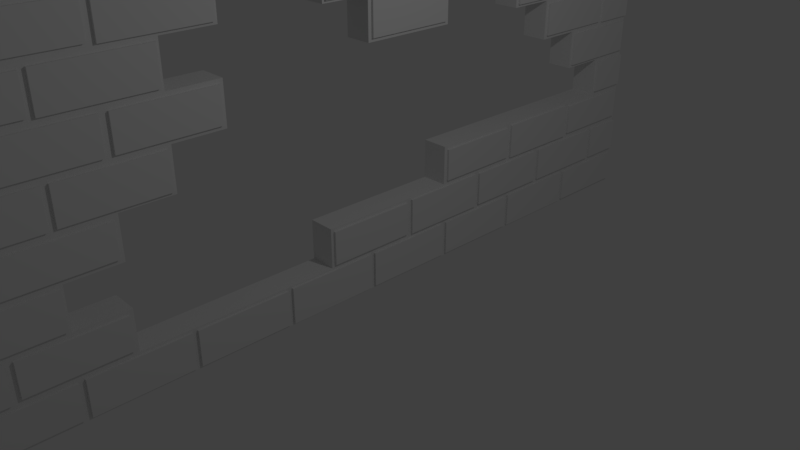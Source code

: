 # Source: BrokenWall3.blend  (saved by Blender 2.78.0; exported with 4.5.12 LTS)
import bpy
from mathutils import Matrix  # noqa: F401  (used for matrix-valued properties, if any)

bpy.ops.wm.read_factory_settings(use_empty=True)
scene = bpy.context.scene
scene.name = 'Scene'

# ---- collections
col_collection_1 = bpy.data.collections.new('Collection 1'); scene.collection.children.link(col_collection_1)

# ---- materials (node trees are filled in below, after node groups)
mat_material = bpy.data.materials.new('Material')
mat_material.alpha_threshold = 0.0
mat_material.use_transparent_shadow = False
mat_material.roughness = 0.5
mat_material.line_color = (0.0, 0.0, 0.0, 1.0)

# ---- material node trees

# ---- world
world_world = bpy.data.worlds.new('World'); scene.world = world_world
world_world.color = (0.05088, 0.05088, 0.05088)
world_world.use_sun_shadow = False
world_world.sun_shadow_jitter_overblur = 0.0
world_world.cycles.sampling_method = 'MANUAL'

# ---- cameras
cam_camera = bpy.data.cameras.new('Camera')
cam_camera.clip_end = 100.0
cam_camera.lens = 35.0
cam_camera.sensor_width = 32.0
cam_camera.sensor_height = 18.0
cam_camera.ortho_scale = 7.314
cam_camera.dof.focus_distance = 0.0
cam_camera.dof.aperture_fstop = 128.0

# ---- lights
light_lamp = bpy.data.lights.new('Lamp', 'POINT')
light_lamp.transmission_factor = 0.0
light_lamp.cutoff_distance = 30.0
light_lamp.energy = 100.0
light_lamp.shadow_buffer_clip_start = 1.001
light_lamp.shadow_soft_size = 0.1
light_lamp.shadow_maximum_resolution = 0.006
light_lamp.use_absolute_resolution = True

# ---- meshes
me_cube = bpy.data.meshes.new('Cube')
me_cube.from_pydata([(-0.6036, 6.206, -0.9545), (-0.6036, -5.054, -0.9543), (-1.0, -3.68, 0.1746), (-1.0, 5.542, 0.7619), (-0.6036, 6.255, 4.835), (-0.6036, -5.093, 4.834), (-1.0, -1.552, 3.698), (-1.0, 3.414, 3.111), (-0.6036, 6.206, -0.4582), (-0.6036, 6.19, 0.2367), (-0.6036, 6.19, 0.6997), (-0.6036, 6.205, 1.397), (-0.6036, 6.205, 1.889), (-0.6036, 6.203, 2.573), (-0.6036, 6.203, 3.062), (-0.6036, 6.217, 3.734), (-0.6036, 6.217, 4.25), (-0.6036, -5.054, -0.4584), (-0.6036, -5.061, 0.2131), (-0.6036, -5.061, 0.7233), (-0.6036, -5.058, 1.391), (-0.6036, -5.058, 1.895), (-0.6036, -5.063, 2.583), (-0.6036, -5.063, 3.052), (-0.6036, -5.065, 3.732), (-0.6036, -5.065, 4.252), (-0.6036, 4.799, -0.9662), (-0.6036, 3.376, -0.9618), (-0.6036, 1.96, -0.9644), (-0.6036, 0.5467, -0.9703), (-0.6036, -0.8803, -0.9623), (-0.6036, -2.298, -0.9635), (-0.6036, -3.726, -0.9543), (-0.6036, 4.799, -0.4465), (-0.6036, 3.376, -0.4509), (-0.6036, 1.96, -0.4483), (-0.6036, 0.5467, -0.4424), (-0.6036, -0.8803, -0.4504), (-0.6036, -2.298, -0.4492), (-0.6036, -3.726, -0.4584), (-0.6036, 4.833, 0.1356), (-0.6036, 3.414, 0.1348), (-0.6036, 1.995, 0.1452), (-0.6036, 0.5764, 0.1269), (-0.6036, -3.68, 0.1135), (-0.6036, 4.8, 0.7284), (-0.6036, 3.359, 0.7066), (-0.6036, -3.719, 0.7233), (-0.6036, -3.68, 1.283), (-0.6036, -2.308, 1.89), (-0.6036, -3.722, 1.895), (-0.6036, 4.833, 2.468), (-0.6036, -2.261, 2.467), (-0.6036, -3.68, 2.471), (-0.6036, 4.788, 3.066), (-0.6036, 1.941, 3.057), (-0.6036, -2.306, 3.066), (-0.6036, -3.716, 3.052), (-0.6036, 4.833, 3.646), (-0.6036, 3.414, 3.651), (-0.6036, 1.995, 3.656), (-0.6036, 0.5764, 3.659), (-0.6036, -2.261, 3.656), (-0.6036, -3.68, 3.634), (-0.6036, 4.801, 4.254), (-0.6036, 3.361, 4.233), (-0.6036, 1.951, 4.241), (-0.6036, 0.5169, 4.226), (-0.6036, -0.8788, 4.249), (-0.6036, -2.311, 4.236), (-0.6036, -3.714, 4.252), (-0.6036, -4.39, -0.4584), (-0.6036, -4.329, 0.1135), (-0.6036, -2.971, -0.4492), (-0.6036, -1.552, -0.4504), (-0.6036, -0.1331, -0.4424), (-0.6036, -0.08543, 0.1269), (-0.6036, 1.286, -0.4483), (-0.6036, 1.327, 0.1452), (-0.6036, 2.705, -0.4509), (-0.6036, 2.744, 0.1348), (-0.6036, 4.124, -0.4465), (-0.6036, 4.163, 0.1356), (-0.6036, 5.542, -0.4582), (-0.6036, 5.503, 0.1356), (-0.6036, -4.39, 0.7233), (-0.6036, -4.324, 1.283), (-0.6036, 2.705, 0.7066), (-0.6036, 4.124, 0.7284), (-0.6036, 5.542, 0.6997), (-0.6036, 5.542, 1.889), (-0.6036, 5.487, 2.468), (-0.6036, 4.179, 2.468), (-0.6036, -2.971, 1.89), (-0.6036, -2.914, 2.467), (-0.6036, -4.39, 1.895), (-0.6036, -4.337, 2.471), (-0.6036, -4.39, 3.052), (-0.6036, -4.325, 3.634), (-0.6036, -2.971, 3.066), (-0.6036, -2.929, 3.656), (-0.6036, -0.09398, 3.659), (-0.6036, 1.286, 3.057), (-0.6036, 1.328, 3.656), (-0.6036, 2.752, 3.651), (-0.6036, 4.124, 3.066), (-0.6036, 4.175, 3.646), (-0.6036, 5.542, 3.062), (-0.6036, 5.491, 3.646), (-0.6036, 5.479, 4.81), (-0.6036, 5.542, 4.25), (-0.6036, 4.057, 4.807), (-0.6036, 4.124, 4.254), (-0.6036, 2.64, 4.808), (-0.6036, 2.705, 4.233), (-0.6036, 1.217, 4.804), (-0.6036, 1.286, 4.241), (-0.6036, -0.2088, 4.797), (-0.6036, -0.1331, 4.226), (-0.6036, -1.612, 4.813), (-0.6036, -1.552, 4.249), (-0.6036, -3.038, 4.806), (-0.6036, -2.971, 4.236), (-0.6036, -4.39, 4.252), (-0.6036, -4.322, 4.806), (-0.6036, -3.644, -0.9635), (-0.6036, -5.099, -1.0), (-0.6036, -5.097, -0.3772), (-0.6036, -4.329, -0.3516), (-0.6036, -3.644, -0.4492), (-0.6036, -2.224, -0.9623), (-0.6036, -3.68, -1.0), (-0.6036, -3.68, -0.3516), (-0.6036, -2.224, -0.4504), (-0.6036, -0.8129, -0.9703), (-0.6036, -2.261, -1.0), (-0.6036, -0.8129, -0.4424), (-0.6036, 0.6119, -0.9644), (-0.6036, -0.8425, -1.0), (-0.6036, -0.08543, -0.365), (-0.6036, 0.6119, -0.4483), (-0.6036, 2.033, -0.9618), (-0.6036, 0.5764, -1.0), (-0.6036, 1.327, -0.3833), (-0.6036, 0.5764, -0.365), (-0.6036, 2.033, -0.4509), (-0.6036, 3.448, -0.9662), (-0.6036, 1.995, -1.0), (-0.6036, 2.744, -0.373), (-0.6036, 1.995, -0.3833), (-0.6036, 3.448, -0.4465), (-0.6036, 4.879, -0.9545), (-0.6036, 3.414, -1.0), (-0.6036, 4.163, -0.3737), (-0.6036, 3.414, -0.373), (-0.6036, 4.879, -0.4582), (-0.6036, 6.252, -1.0), (-0.6036, 6.254, -0.3738), (-0.6036, 4.833, -1.0), (-0.6036, 5.503, -0.3737), (-0.6036, 4.833, -0.3737), (-0.6036, 5.581, -0.3738), (-0.6036, 4.833, -0.4127), (-0.6036, 5.542, 0.2367), (-0.6036, 4.8, 0.2081), (-0.6036, 4.084, -0.373), (-0.6036, 4.084, 0.1348), (-0.6036, 4.124, -0.4127), (-0.6036, 3.414, -0.4127), (-0.6036, 4.124, 0.2081), (-0.6036, 3.359, 0.2299), (-0.6036, 2.663, -0.3833), (-0.6036, 2.663, 0.1452), (-0.6036, 2.705, -0.4127), (-0.6036, 1.995, -0.4127), (-0.6036, 2.705, 0.2299), (-0.6036, 1.238, -0.365), (-0.6036, 1.238, 0.1269), (-0.6036, 1.286, -0.4127), (-0.6036, 0.5764, -0.4127), (-0.6036, -0.1331, -0.4127), (-0.6036, -0.8425, -0.4127), (-0.6036, -1.552, -0.4127), (-0.6036, -2.261, -0.4127), (-0.6036, -3.032, -0.3516), (-0.6036, -3.032, 0.1135), (-0.6036, -2.971, -0.4127), (-0.6036, -3.68, -0.4127), (-0.6036, -3.719, 0.2131), (-0.6036, -4.425, -0.3772), (-0.6036, -4.39, 0.2131), (-0.6036, -5.097, 0.1391), (-0.6036, -5.093, 0.8009), (-0.6036, -4.425, 0.1391), (-0.6036, -4.324, 0.8281), (-0.6036, -2.971, 0.1746), (-0.6036, -3.68, 0.1746), (-0.6036, -3.68, 0.8281), (-0.6036, -0.1331, 0.1746), (-0.6036, 1.286, 0.1746), (-0.6036, 0.5764, 0.1746), (-0.6036, 2.051, 0.7066), (-0.6036, 2.051, 0.2299), (-0.6036, 2.705, 0.1746), (-0.6036, 1.995, 0.1746), (-0.6036, 3.448, 0.7284), (-0.6036, 3.448, 0.2081), (-0.6036, 4.124, 0.1746), (-0.6036, 3.414, 0.1746), (-0.6036, 4.895, 0.6997), (-0.6036, 4.895, 0.2367), (-0.6036, 6.254, 0.1357), (-0.6036, 6.251, 0.8037), (-0.6036, 5.581, 0.1357), (-0.6036, 4.833, 0.1746), (-0.6036, 5.584, 0.8037), (-0.6036, 4.833, 0.7619), (-0.6036, 5.542, 1.397), (-0.6036, 4.124, 0.7619), (-0.6036, 3.414, 0.7619), (-0.6036, 2.705, 0.7619), (-0.6036, 1.995, 0.7619), (-0.6036, -2.308, 1.396), (-0.6036, -3.037, 0.8281), (-0.6036, -3.037, 1.283), (-0.6036, -2.971, 0.7619), (-0.6036, -3.68, 0.7619), (-0.6036, -2.971, 1.396), (-0.6036, -3.722, 1.391), (-0.6036, -4.429, 0.8009), (-0.6036, -4.39, 1.391), (-0.6036, -5.093, 1.31), (-0.6036, -5.099, 1.97), (-0.6036, -4.429, 1.31), (-0.6036, -4.337, 1.99), (-0.6036, -3.634, 1.89), (-0.6036, -3.634, 1.396), (-0.6036, -2.971, 1.349), (-0.6036, -3.68, 1.349), (-0.6036, -2.914, 1.993), (-0.6036, -3.68, 1.99), (-0.6036, -2.261, 1.349), (-0.6036, -2.261, 1.993), (-0.6036, 4.179, 1.992), (-0.6036, 4.88, 1.889), (-0.6036, 4.88, 1.397), (-0.6036, 6.251, 1.307), (-0.6036, 6.252, 1.978), (-0.6036, 5.584, 1.307), (-0.6036, 4.833, 1.349), (-0.6036, 5.487, 1.992), (-0.6036, 4.833, 1.992), (-0.6036, 5.584, 1.978), (-0.6036, 4.833, 1.936), (-0.6036, 5.542, 2.573), (-0.6036, 4.788, 2.569), (-0.6036, 4.124, 1.936), (-0.6036, 4.124, 2.569), (-0.6036, 1.941, 2.578), (-0.6036, 1.286, 2.578), (-0.6036, -1.609, 1.993), (-0.6036, -1.609, 2.467), (-0.6036, -1.552, 1.936), (-0.6036, -2.261, 1.936), (-0.6036, -2.306, 2.569), (-0.6036, -3.024, 1.99), (-0.6036, -3.024, 2.471), (-0.6036, -2.971, 1.936), (-0.6036, -3.68, 1.936), (-0.6036, -2.971, 2.569), (-0.6036, -3.716, 2.583), (-0.6036, -4.423, 1.97), (-0.6036, -4.39, 2.583), (-0.6036, -5.099, 2.491), (-0.6036, -5.095, 3.149), (-0.6036, -4.423, 2.491), (-0.6036, -4.325, 3.176), (-0.6036, -3.636, 3.066), (-0.6036, -3.636, 2.569), (-0.6036, -2.971, 2.524), (-0.6036, -3.68, 2.524), (-0.6036, -2.929, 3.153), (-0.6036, -3.68, 3.176), (-0.6036, -1.552, 2.524), (-0.6036, -2.261, 2.524), (-0.6036, -2.261, 3.153), (-0.6036, -0.09398, 3.15), (-0.6036, 0.6303, 3.057), (-0.6036, 0.6303, 2.578), (-0.6036, 1.286, 2.524), (-0.6036, 0.5764, 2.524), (-0.6036, 1.328, 3.153), (-0.6036, 0.5764, 3.15), (-0.6036, 1.995, 2.524), (-0.6036, 2.752, 3.158), (-0.6036, 1.995, 3.153), (-0.6036, 3.459, 3.066), (-0.6036, 3.459, 2.569), (-0.6036, 4.124, 2.524), (-0.6036, 3.414, 2.524), (-0.6036, 4.175, 3.163), (-0.6036, 3.414, 3.158), (-0.6036, 4.882, 3.062), (-0.6036, 4.882, 2.573), (-0.6036, 6.252, 2.482), (-0.6036, 6.254, 3.15), (-0.6036, 5.584, 2.482), (-0.6036, 4.833, 2.524), (-0.6036, 5.491, 3.163), (-0.6036, 4.833, 3.163), (-0.6036, 5.582, 3.15), (-0.6036, 4.833, 3.111), (-0.6036, 5.542, 3.734), (-0.6036, 4.801, 3.73), (-0.6036, 4.076, 3.158), (-0.6036, 4.076, 3.651), (-0.6036, 4.124, 3.111), (-0.6036, 3.414, 3.111), (-0.6036, 4.124, 3.73), (-0.6036, 3.361, 3.751), (-0.6036, 2.662, 3.153), (-0.6036, 2.662, 3.656), (-0.6036, 2.705, 3.111), (-0.6036, 1.995, 3.111), (-0.6036, 2.705, 3.751), (-0.6036, 1.951, 3.743), (-0.6036, 1.247, 3.15), (-0.6036, 1.247, 3.659), (-0.6036, 1.286, 3.111), (-0.6036, 0.5764, 3.111), (-0.6036, 1.286, 3.743), (-0.6036, 0.5169, 3.758), (-0.6036, -0.1331, 3.111), (-0.6036, -0.1331, 3.758), (-0.6036, -0.8788, 3.735), (-0.6036, -1.594, 3.153), (-0.6036, -1.594, 3.656), (-0.6036, -1.552, 3.111), (-0.6036, -2.261, 3.111), (-0.6036, -1.552, 3.735), (-0.6036, -2.311, 3.748), (-0.6036, -3.035, 3.176), (-0.6036, -3.035, 3.634), (-0.6036, -2.971, 3.111), (-0.6036, -3.68, 3.111), (-0.6036, -2.971, 3.748), (-0.6036, -3.714, 3.732), (-0.6036, -4.427, 3.149), (-0.6036, -4.39, 3.732), (-0.6036, -5.095, 3.661), (-0.6036, -5.093, 4.325), (-0.6036, -4.427, 3.661), (-0.6036, -4.322, 4.353), (-0.6036, -3.631, 4.236), (-0.6036, -3.631, 3.748), (-0.6036, -2.971, 3.698), (-0.6036, -3.68, 3.698), (-0.6036, -3.038, 4.353), (-0.6036, -3.68, 4.353), (-0.6036, -2.225, 4.249), (-0.6036, -2.225, 3.735), (-0.6036, -1.552, 3.698), (-0.6036, -2.261, 3.698), (-0.6036, -1.612, 4.346), (-0.6036, -2.261, 4.346), (-0.6036, -0.7831, 4.226), (-0.6036, -0.7831, 3.758), (-0.6036, -0.1331, 3.698), (-0.6036, -0.8425, 3.698), (-0.6036, -0.2088, 4.361), (-0.6036, -0.8425, 4.361), (-0.6036, 0.6206, 4.241), (-0.6036, 0.6206, 3.743), (-0.6036, 1.286, 3.698), (-0.6036, 0.5764, 3.698), (-0.6036, 1.217, 4.355), (-0.6036, 0.5764, 4.355), (-0.6036, 2.048, 4.233), (-0.6036, 2.048, 3.751), (-0.6036, 2.705, 3.698), (-0.6036, 1.995, 3.698), (-0.6036, 2.64, 4.351), (-0.6036, 1.995, 4.351), (-0.6036, 3.446, 4.254), (-0.6036, 3.446, 3.73), (-0.6036, 4.124, 3.698), (-0.6036, 3.414, 3.698), (-0.6036, 4.057, 4.352), (-0.6036, 3.414, 4.352), (-0.6036, 4.868, 4.25), (-0.6036, 4.868, 3.734), (-0.6036, 6.254, 3.659), (-0.6036, 6.255, 4.324), (-0.6036, 5.582, 3.659), (-0.6036, 4.833, 3.698), (-0.6036, 5.479, 4.349), (-0.6036, 4.833, 4.349), (-0.6036, -2.911, 4.346), (-0.6036, -3.68, 4.286), (-0.6036, -2.911, 4.813), (-0.6036, -4.429, 4.325), (-0.6036, -4.429, 4.834), (-0.6036, -1.476, 4.361), (-0.6036, -2.261, 4.286), (-0.6036, -1.476, 4.797), (-0.6036, -2.971, 4.873), (-0.6036, -2.971, 4.286), (-0.6036, -0.06392, 4.355), (-0.6036, -0.8425, 4.286), (-0.6036, -0.06392, 4.804), (-0.6036, -1.552, 4.873), (-0.6036, -1.552, 4.286), (-0.6036, 1.351, 4.351), (-0.6036, 0.5764, 4.286), (-0.6036, 1.351, 4.808), (-0.6036, -0.1331, 4.873), (-0.6036, -0.1331, 4.286), (-0.6036, 2.771, 4.352), (-0.6036, 1.995, 4.286), (-0.6036, 2.771, 4.807), (-0.6036, 1.286, 4.873), (-0.6036, 1.286, 4.286), (-0.6036, 4.187, 4.349), (-0.6036, 3.414, 4.286), (-0.6036, 4.187, 4.81), (-0.6036, 2.705, 4.873), (-0.6036, 2.705, 4.286), (-0.6036, 5.581, 4.324), (-0.6036, 4.833, 4.286), (-0.6036, 5.581, 4.835), (-0.6036, 4.124, 4.873), (-0.6036, 4.124, 4.286), (-0.6036, -5.099, -0.4127), (-0.6036, -5.099, 0.1746), (-0.6036, -4.39, -0.4127), (-0.6036, -4.39, 0.1746), (-0.6036, -5.099, 0.7619), (-0.6036, -5.099, 1.349), (-0.6036, -4.39, 0.7619), (-0.6036, -4.39, 1.349), (-0.6036, -5.099, 1.936), (-0.6036, -5.099, 2.524), (-0.6036, -4.39, 1.936), (-0.6036, -4.39, 2.524), (-0.6036, -5.099, 3.111), (-0.6036, -5.099, 3.698), (-0.6036, -4.39, 3.111), (-0.6036, -4.39, 3.698), (-0.6036, -5.099, 4.286), (-0.6036, -5.099, 4.873), (-0.6036, -4.39, 4.286), (-0.6036, -4.39, 4.873), (-0.6036, 6.252, -0.4127), (-0.6036, 6.252, 0.1746), (-0.6036, 5.542, -0.4127), (-0.6036, 5.542, 0.1746), (-0.6036, 6.252, 0.7619), (-0.6036, 6.252, 1.349), (-0.6036, 5.542, 0.7619), (-0.6036, 5.542, 1.349), (-0.6036, 6.252, 1.936), (-0.6036, 6.252, 2.524), (-0.6036, 5.542, 1.936), (-0.6036, 5.542, 2.524), (-0.6036, 6.252, 3.111), (-0.6036, 6.252, 3.698), (-0.6036, 5.542, 3.111), (-0.6036, 5.542, 3.698), (-0.6036, 6.252, 4.286), (-0.6036, 6.252, 4.873), (-0.6036, 5.542, 4.873), (-0.6036, 5.542, 4.286), (-0.5697, -3.726, -0.9543), (-0.5697, -5.054, -0.9543), (-0.5697, -5.054, -0.4584), (-0.5697, -4.39, -0.4584), (-0.5697, -3.726, -0.4584), (-0.5697, -2.298, -0.9635), (-0.5697, -3.644, -0.9635), (-0.5697, -2.971, -0.4492), (-0.5697, -3.644, -0.4492), (-0.5697, -2.298, -0.4492), (-0.5697, -0.8803, -0.9623), (-0.5697, -2.224, -0.9623), (-0.5697, -1.552, -0.4504), (-0.5697, -2.224, -0.4504), (-0.5697, -0.8803, -0.4504), (-0.5697, 0.5467, -0.9703), (-0.5697, -0.8129, -0.9703), (-0.5697, -0.1331, -0.4424), (-0.5697, -0.8129, -0.4424), (-0.5697, 0.5467, -0.4424), (-0.5697, 1.96, -0.9644), (-0.5697, 0.6119, -0.9644), (-0.5697, 1.286, -0.4483), (-0.5697, 0.6119, -0.4483), (-0.5697, 1.96, -0.4483), (-0.5697, 3.376, -0.9618), (-0.5697, 2.033, -0.9618), (-0.5697, 2.705, -0.4509), (-0.5697, 2.033, -0.4509), (-0.5697, 3.376, -0.4509), (-0.5697, 4.799, -0.9662), (-0.5697, 3.448, -0.9662), (-0.5697, 4.124, -0.4465), (-0.5697, 3.448, -0.4465), (-0.5697, 4.799, -0.4465), (-0.5697, 6.206, -0.9545), (-0.5697, 6.206, -0.4582), (-0.5697, 4.879, -0.9545), (-0.5697, 5.542, -0.4582), (-0.5697, 4.879, -0.4582), (-0.5697, 5.503, -0.3737), (-0.5697, 4.833, -0.3737), (-0.5697, 5.503, 0.1356), (-0.5697, 4.833, 0.1356), (-0.5697, 4.163, -0.3737), (-0.5697, 4.163, 0.1356), (-0.5697, 4.084, -0.373), (-0.5697, 3.414, -0.373), (-0.5697, 4.084, 0.1348), (-0.5697, 3.414, 0.1348), (-0.5697, 2.744, -0.373), (-0.5697, 2.744, 0.1348), (-0.5697, 2.663, -0.3833), (-0.5697, 1.995, -0.3833), (-0.5697, 2.663, 0.1452), (-0.5697, 1.995, 0.1452), (-0.5697, 1.327, -0.3833), (-0.5697, 1.327, 0.1452), (-0.5697, 1.238, -0.365), (-0.5697, 0.5764, -0.365), (-0.5697, 1.238, 0.1269), (-0.5697, 0.5764, 0.1269), (-0.5697, -0.08543, -0.365), (-0.5697, -0.08543, 0.1269), (-0.5697, -3.032, -0.3516), (-0.5697, -3.68, -0.3516), (-0.5697, -3.032, 0.1135), (-0.5697, -3.68, 0.1135), (-0.5697, -4.329, -0.3516), (-0.5697, -4.329, 0.1135), (-0.5697, -5.061, 0.2131), (-0.5697, -5.061, 0.7233), (-0.5697, -4.39, 0.2131), (-0.5697, -4.39, 0.7233), (-0.5697, -3.719, 0.7233), (-0.5697, -3.719, 0.2131), (-0.5697, 2.705, 0.2299), (-0.5697, 2.051, 0.2299), (-0.5697, 2.705, 0.7066), (-0.5697, 2.051, 0.7066), (-0.5697, 3.359, 0.7066), (-0.5697, 3.359, 0.2299), (-0.5697, 4.124, 0.2081), (-0.5697, 3.448, 0.2081), (-0.5697, 4.124, 0.7284), (-0.5697, 3.448, 0.7284), (-0.5697, 4.8, 0.7284), (-0.5697, 4.8, 0.2081), (-0.5697, 6.19, 0.2367), (-0.5697, 6.19, 0.6997), (-0.5697, 5.542, 0.2367), (-0.5697, 4.895, 0.2367), (-0.5697, 5.542, 0.6997), (-0.5697, 4.895, 0.6997), (-0.5697, -3.037, 0.8281), (-0.5697, -3.68, 0.8281), (-0.5697, -3.037, 1.283), (-0.5697, -3.68, 1.283), (-0.5697, -4.324, 0.8281), (-0.5697, -4.324, 1.283), (-0.5697, -5.058, 1.391), (-0.5697, -5.058, 1.895), (-0.5697, -4.39, 1.391), (-0.5697, -4.39, 1.895), (-0.5697, -3.722, 1.895), (-0.5697, -3.722, 1.391), (-0.5697, -2.971, 1.396), (-0.5697, -3.634, 1.396), (-0.5697, -2.971, 1.89), (-0.5697, -3.634, 1.89), (-0.5697, -2.308, 1.89), (-0.5697, -2.308, 1.396), (-0.5697, 6.205, 1.397), (-0.5697, 6.205, 1.889), (-0.5697, 5.542, 1.397), (-0.5697, 4.88, 1.397), (-0.5697, 5.542, 1.889), (-0.5697, 4.88, 1.889), (-0.5697, 5.487, 1.992), (-0.5697, 4.833, 1.992), (-0.5697, 5.487, 2.468), (-0.5697, 4.833, 2.468), (-0.5697, 4.179, 1.992), (-0.5697, 4.179, 2.468), (-0.5697, -1.609, 1.993), (-0.5697, -2.261, 1.993), (-0.5697, -1.609, 2.467), (-0.5697, -2.261, 2.467), (-0.5697, -2.914, 1.993), (-0.5697, -2.914, 2.467), (-0.5697, -3.024, 1.99), (-0.5697, -3.68, 1.99), (-0.5697, -3.024, 2.471), (-0.5697, -3.68, 2.471), (-0.5697, -4.337, 1.99), (-0.5697, -4.337, 2.471), (-0.5697, -5.063, 2.583), (-0.5697, -5.063, 3.052), (-0.5697, -4.39, 2.583), (-0.5697, -4.39, 3.052), (-0.5697, -3.716, 3.052), (-0.5697, -3.716, 2.583), (-0.5697, -2.971, 2.569), (-0.5697, -3.636, 2.569), (-0.5697, -2.971, 3.066), (-0.5697, -3.636, 3.066), (-0.5697, -2.306, 3.066), (-0.5697, -2.306, 2.569), (-0.5697, 1.286, 2.578), (-0.5697, 0.6303, 2.578), (-0.5697, 1.286, 3.057), (-0.5697, 0.6303, 3.057), (-0.5697, 1.941, 3.057), (-0.5697, 1.941, 2.578), (-0.5697, 4.124, 2.569), (-0.5697, 3.459, 2.569), (-0.5697, 4.124, 3.066), (-0.5697, 3.459, 3.066), (-0.5697, 4.788, 3.066), (-0.5697, 4.788, 2.569), (-0.5697, 6.203, 2.573), (-0.5697, 6.203, 3.062), (-0.5697, 5.542, 2.573), (-0.5697, 4.882, 2.573), (-0.5697, 5.542, 3.062), (-0.5697, 4.882, 3.062), (-0.5697, 5.491, 3.163), (-0.5697, 4.833, 3.163), (-0.5697, 5.491, 3.646), (-0.5697, 4.833, 3.646), (-0.5697, 4.175, 3.163), (-0.5697, 4.175, 3.646), (-0.5697, 4.076, 3.158), (-0.5697, 3.414, 3.158), (-0.5697, 4.076, 3.651), (-0.5697, 3.414, 3.651), (-0.5697, 2.752, 3.158), (-0.5697, 2.752, 3.651), (-0.5697, 2.662, 3.153), (-0.5697, 1.995, 3.153), (-0.5697, 2.662, 3.656), (-0.5697, 1.995, 3.656), (-0.5697, 1.328, 3.153), (-0.5697, 1.328, 3.656), (-0.5697, 1.247, 3.15), (-0.5697, 0.5764, 3.15), (-0.5697, 1.247, 3.659), (-0.5697, 0.5764, 3.659), (-0.5697, -0.09398, 3.15), (-0.5697, -0.09398, 3.659), (-0.5697, -1.594, 3.153), (-0.5697, -2.261, 3.153), (-0.5697, -1.594, 3.656), (-0.5697, -2.261, 3.656), (-0.5697, -2.929, 3.153), (-0.5697, -2.929, 3.656), (-0.5697, -3.035, 3.176), (-0.5697, -3.68, 3.176), (-0.5697, -3.035, 3.634), (-0.5697, -3.68, 3.634), (-0.5697, -4.325, 3.176), (-0.5697, -4.325, 3.634), (-0.5697, -5.065, 3.732), (-0.5697, -5.065, 4.252), (-0.5697, -4.39, 3.732), (-0.5697, -4.39, 4.252), (-0.5697, -3.714, 4.252), (-0.5697, -3.714, 3.732), (-0.5697, -2.971, 3.748), (-0.5697, -3.631, 3.748), (-0.5697, -2.971, 4.236), (-0.5697, -3.631, 4.236), (-0.5697, -2.311, 4.236), (-0.5697, -2.311, 3.748), (-0.5697, -1.552, 3.735), (-0.5697, -2.225, 3.735), (-0.5697, -1.552, 4.249), (-0.5697, -2.225, 4.249), (-0.5697, -0.8788, 4.249), (-0.5697, -0.8788, 3.735), (-0.5697, -0.1331, 3.758), (-0.5697, -0.7831, 3.758), (-0.5697, -0.1331, 4.226), (-0.5697, -0.7831, 4.226), (-0.5697, 0.5169, 4.226), (-0.5697, 0.5169, 3.758), (-0.5697, 1.286, 3.743), (-0.5697, 0.6206, 3.743), (-0.5697, 1.286, 4.241), (-0.5697, 0.6206, 4.241), (-0.5697, 1.951, 4.241), (-0.5697, 1.951, 3.743), (-0.5697, 2.705, 3.751), (-0.5697, 2.048, 3.751), (-0.5697, 2.705, 4.233), (-0.5697, 2.048, 4.233), (-0.5697, 3.361, 4.233), (-0.5697, 3.361, 3.751), (-0.5697, 4.124, 3.73), (-0.5697, 3.446, 3.73), (-0.5697, 4.124, 4.254), (-0.5697, 3.446, 4.254), (-0.5697, 4.801, 4.254), (-0.5697, 4.801, 3.73), (-0.5697, 6.217, 3.734), (-0.5697, 6.217, 4.25), (-0.5697, 5.542, 3.734), (-0.5697, 4.868, 3.734), (-0.5697, 5.542, 4.25), (-0.5697, 4.868, 4.25), (-0.5697, -3.038, 4.353), (-0.5697, -3.68, 4.353), (-0.5697, -3.038, 4.806), (-0.5697, -4.322, 4.353), (-0.5697, -4.322, 4.806), (-0.5697, -1.612, 4.346), (-0.5697, -2.261, 4.346), (-0.5697, -1.612, 4.813), (-0.5697, -2.911, 4.813), (-0.5697, -2.911, 4.346), (-0.5697, -0.2088, 4.361), (-0.5697, -0.8425, 4.361), (-0.5697, -0.2088, 4.797), (-0.5697, -1.476, 4.797), (-0.5697, -1.476, 4.361), (-0.5697, 1.217, 4.355), (-0.5697, 0.5764, 4.355), (-0.5697, 1.217, 4.804), (-0.5697, -0.06392, 4.804), (-0.5697, -0.06392, 4.355), (-0.5697, 2.64, 4.351), (-0.5697, 1.995, 4.351), (-0.5697, 2.64, 4.808), (-0.5697, 1.351, 4.808), (-0.5697, 1.351, 4.351), (-0.5697, 4.057, 4.352), (-0.5697, 3.414, 4.352), (-0.5697, 4.057, 4.807), (-0.5697, 2.771, 4.807), (-0.5697, 2.771, 4.352), (-0.5697, 5.479, 4.349), (-0.5697, 4.833, 4.349), (-0.5697, 5.479, 4.81), (-0.5697, 4.187, 4.81), (-0.5697, 4.187, 4.349), (-0.5697, -5.097, -0.3772), (-0.5697, -5.097, 0.1391), (-0.5697, -4.425, -0.3772), (-0.5697, -4.425, 0.1391), (-0.5697, -5.093, 0.8009), (-0.5697, -5.093, 1.31), (-0.5697, -4.429, 0.8009), (-0.5697, -4.429, 1.31), (-0.5697, -5.099, 1.97), (-0.5697, -5.099, 2.491), (-0.5697, -4.423, 1.97), (-0.5697, -4.423, 2.491), (-0.5697, -5.095, 3.149), (-0.5697, -5.095, 3.661), (-0.5697, -4.427, 3.149), (-0.5697, -4.427, 3.661), (-0.5697, -5.093, 4.325), (-0.5697, -5.093, 4.834), (-0.5697, -4.429, 4.325), (-0.5697, -4.429, 4.834), (-0.5697, 6.254, -0.3738), (-0.5697, 6.254, 0.1357), (-0.5697, 5.581, -0.3738), (-0.5697, 5.581, 0.1357), (-0.5697, 6.251, 0.8037), (-0.5697, 6.251, 1.307), (-0.5697, 5.584, 0.8037), (-0.5697, 5.584, 1.307), (-0.5697, 6.252, 1.978), (-0.5697, 6.252, 2.482), (-0.5697, 5.584, 1.978), (-0.5697, 5.584, 2.482), (-0.5697, 6.254, 3.15), (-0.5697, 6.254, 3.659), (-0.5697, 5.582, 3.15), (-0.5697, 5.582, 3.659), (-0.5697, 6.255, 4.324), (-0.5697, 6.255, 4.835), (-0.5697, 5.581, 4.835), (-0.5697, 5.581, 4.324), (-1.0, -5.099, -1.0), (-1.0, 6.252, -1.0), (-1.0, -5.099, 4.873), (-1.0, 6.252, 4.873), (-1.0, -2.971, 0.1746), (-1.0, -2.971, -0.4127), (-1.0, -2.261, -0.4127), (-1.0, -1.552, -0.4127), (-1.0, -0.8425, -0.4127), (-1.0, -0.1331, -0.4127), (-1.0, -0.1331, 0.1746), (-1.0, 0.5764, 0.1746), (-1.0, 1.286, 0.1746), (-1.0, 1.995, 0.1746), (-1.0, 1.995, 0.7619), (-1.0, 2.705, 0.7619), (-1.0, 3.414, 0.7619), (-1.0, 4.124, 0.7619), (-1.0, 4.833, 0.7619), (-1.0, 4.833, 1.349), (-1.0, 4.833, 1.936), (-1.0, 4.124, 1.936), (-1.0, 4.124, 2.524), (-1.0, 3.414, 2.524), (-1.0, 5.542, 1.349), (-1.0, -0.8425, 3.698), (-1.0, -0.1331, 3.698), (-1.0, -0.1331, 3.111), (-1.0, 0.5764, 3.111), (-1.0, 0.5764, 2.524), (-1.0, 1.286, 2.524), (-1.0, 1.995, 2.524), (-1.0, 1.995, 3.111), (-1.0, 2.705, 3.111), (-1.0, -3.68, 0.7619), (-1.0, -2.971, 0.7619), (-1.0, -2.971, 1.349), (-1.0, -2.261, 1.349), (-1.0, -2.261, 1.936), (-1.0, -1.552, 1.936), (-1.0, -1.552, 2.524), (-1.0, -2.261, 2.524), (-1.0, -2.261, 3.111), (-1.0, -1.552, 3.111)], [], [(138, 797, 142), (800, 425, 430), (441, 799, 440), (460, 798, 800), (223, 224, 568, 566), (86, 194, 570, 571), (48, 86, 571, 569), (56, 99, 616, 618), (194, 197, 567, 570), (269, 264, 619, 614), (224, 48, 569, 568), (277, 278, 615, 617), (67, 118, 694, 696), (197, 223, 566, 567), (264, 56, 618, 619), (333, 331, 697, 692), (99, 277, 617, 616), (365, 366, 693, 695), (278, 269, 614, 615), (331, 67, 696, 697), (118, 365, 695, 694), (366, 333, 692, 693), (176, 177, 532, 530), (429, 427, 796, 795), (76, 139, 534, 535), (427, 392, 793, 796), (43, 76, 535, 533), (4, 429, 795, 794), (139, 144, 531, 534), (392, 4, 794, 793), (177, 43, 533, 532), (57, 97, 611, 612), (144, 176, 530, 531), (272, 270, 613, 610), (270, 57, 612, 613), (68, 120, 688, 690), (97, 23, 609, 611), (339, 334, 691, 686), (22, 272, 610, 608), (359, 360, 687, 689), (393, 310, 791, 792), (23, 22, 608, 609), (334, 68, 690, 691), (391, 393, 792, 790), (120, 359, 689, 688), (310, 305, 789, 791), (360, 339, 686, 687), (305, 391, 790, 789), (171, 172, 526, 524), (78, 143, 528, 529), (42, 78, 529, 527), (143, 149, 525, 528), (172, 42, 527, 526), (96, 234, 606, 607), (306, 252, 787, 788), (149, 171, 524, 525), (53, 96, 607, 605), (304, 306, 788, 786), (234, 240, 603, 606), (69, 122, 682, 684), (252, 247, 785, 787), (265, 266, 604, 602), (345, 340, 685, 680), (247, 304, 786, 785), (266, 53, 605, 604), (353, 354, 681, 683), (240, 265, 602, 603), (340, 69, 684, 685), (122, 353, 683, 682), (354, 345, 680, 681), (165, 166, 520, 518), (32, 1, 126, 131), (1, 17, 432, 126), (17, 71, 434, 432), (39, 32, 131, 187), (71, 39, 187, 434), (31, 125, 131, 135), (129, 73, 186, 187), (38, 31, 135, 183), (125, 129, 187, 131), (73, 38, 183, 186), (30, 130, 135, 138), (133, 74, 182, 183), (37, 30, 138, 181), (130, 133, 183, 135), (74, 37, 181, 182), (29, 134, 138, 142), (136, 75, 180, 181), (36, 29, 142, 179), (134, 136, 181, 138), (75, 36, 179, 180), (28, 137, 142, 147), (140, 77, 178, 179), (35, 28, 147, 174), (137, 140, 179, 142), (77, 35, 174, 178), (27, 141, 147, 152), (145, 79, 173, 174), (34, 27, 152, 168), (141, 145, 174, 147), (79, 34, 168, 173), (26, 146, 152, 158), (150, 81, 167, 168), (33, 26, 158, 162), (146, 150, 168, 152), (81, 33, 162, 167), (8, 0, 156, 452), (0, 151, 158, 156), (155, 83, 454, 162), (151, 155, 162, 158), (83, 8, 452, 454), (159, 160, 162, 454), (40, 84, 455, 214), (160, 153, 167, 162), (82, 40, 214, 207), (153, 82, 207, 167), (84, 159, 454, 455), (165, 154, 168, 167), (41, 166, 207, 208), (154, 148, 173, 168), (80, 41, 208, 203), (148, 80, 203, 173), (166, 165, 167, 207), (171, 149, 174, 173), (42, 172, 203, 204), (149, 143, 178, 174), (78, 42, 204, 199), (143, 78, 199, 178), (172, 171, 173, 203), (176, 144, 179, 178), (43, 177, 199, 200), (144, 139, 180, 179), (76, 43, 200, 198), (139, 76, 198, 180), (177, 176, 178, 199), (184, 132, 187, 186), (44, 185, 195, 196), (132, 128, 434, 187), (72, 44, 196, 435), (128, 72, 435, 434), (185, 184, 186, 195), (18, 19, 436, 433), (190, 18, 433, 435), (19, 85, 438, 436), (47, 188, 196, 226), (188, 190, 435, 196), (85, 47, 226, 438), (175, 202, 204, 203), (201, 87, 220, 221), (46, 170, 208, 219), (202, 201, 221, 204), (170, 175, 203, 208), (87, 46, 219, 220), (169, 206, 208, 207), (205, 88, 218, 219), (45, 164, 214, 216), (206, 205, 219, 208), (164, 169, 207, 214), (88, 45, 216, 218), (10, 9, 453, 456), (163, 210, 214, 455), (209, 89, 458, 216), (89, 10, 456, 458), (210, 209, 216, 214), (9, 163, 455, 453), (223, 197, 226, 225), (48, 224, 237, 238), (197, 194, 438, 226), (86, 48, 238, 439), (194, 86, 439, 438), (224, 223, 225, 237), (20, 21, 440, 437), (230, 20, 437, 439), (21, 95, 442, 440), (50, 228, 238, 268), (228, 230, 439, 238), (95, 50, 268, 442), (227, 236, 238, 237), (235, 93, 267, 268), (49, 222, 241, 263), (236, 235, 268, 238), (222, 227, 237, 241), (93, 49, 263, 267), (12, 11, 457, 460), (217, 245, 249, 459), (244, 90, 462, 253), (245, 244, 253, 249), (11, 217, 459, 457), (90, 12, 460, 462), (250, 251, 253, 462), (51, 91, 463, 307), (91, 250, 462, 463), (251, 243, 256, 253), (92, 51, 307, 298), (243, 92, 298, 256), (260, 242, 263, 262), (52, 261, 283, 284), (261, 260, 262, 283), (242, 239, 267, 263), (94, 52, 284, 279), (239, 94, 279, 267), (265, 240, 268, 267), (53, 266, 279, 280), (266, 265, 267, 279), (240, 234, 442, 268), (96, 53, 280, 443), (234, 96, 443, 442), (22, 23, 444, 441), (272, 22, 441, 443), (23, 97, 446, 444), (57, 270, 280, 344), (270, 272, 443, 280), (97, 57, 344, 446), (269, 278, 280, 279), (277, 99, 343, 344), (56, 264, 284, 338), (278, 277, 344, 280), (264, 269, 279, 284), (99, 56, 338, 343), (259, 288, 290, 289), (287, 102, 328, 329), (55, 258, 293, 323), (258, 259, 289, 293), (102, 55, 323, 328), (257, 297, 299, 298), (296, 105, 316, 317), (54, 255, 307, 311), (297, 296, 317, 299), (255, 257, 298, 307), (105, 54, 311, 316), (14, 13, 461, 464), (254, 303, 307, 463), (302, 107, 466, 311), (303, 302, 311, 307), (13, 254, 463, 461), (107, 14, 464, 466), (308, 309, 311, 466), (58, 108, 467, 394), (309, 300, 316, 311), (106, 58, 394, 385), (300, 106, 385, 316), (108, 308, 466, 467), (314, 301, 317, 316), (59, 315, 385, 386), (301, 294, 322, 317), (104, 59, 386, 379), (294, 104, 379, 322), (315, 314, 316, 385), (320, 295, 323, 322), (60, 321, 379, 380), (295, 291, 328, 323), (103, 60, 380, 373), (291, 103, 373, 328), (321, 320, 322, 379), (326, 292, 329, 328), (61, 327, 373, 374), (292, 286, 332, 329), (101, 61, 374, 367), (286, 101, 367, 332), (327, 326, 328, 373), (335, 285, 338, 337), (62, 336, 361, 362), (285, 281, 343, 338), (100, 62, 362, 355), (281, 100, 355, 343), (336, 335, 337, 361), (341, 282, 344, 343), (63, 342, 355, 356), (282, 276, 446, 344), (98, 63, 356, 447), (276, 98, 447, 446), (342, 341, 343, 355), (24, 25, 448, 445), (348, 24, 445, 447), (25, 123, 450, 448), (70, 346, 356, 398), (346, 348, 447, 356), (123, 70, 398, 450), (345, 354, 356, 355), (353, 122, 406, 398), (69, 340, 362, 403), (354, 353, 398, 356), (340, 345, 355, 362), (122, 69, 403, 406), (339, 360, 362, 361), (359, 120, 411, 403), (68, 334, 368, 408), (360, 359, 403, 362), (334, 339, 361, 368), (120, 68, 408, 411), (333, 366, 368, 367), (365, 118, 416, 408), (67, 331, 374, 413), (366, 365, 408, 368), (331, 333, 367, 374), (118, 67, 413, 416), (330, 372, 374, 373), (371, 116, 421, 413), (66, 325, 380, 418), (372, 371, 413, 374), (325, 330, 373, 380), (116, 66, 418, 421), (324, 378, 380, 379), (377, 114, 426, 418), (65, 319, 386, 423), (378, 377, 418, 380), (319, 324, 379, 386), (114, 65, 423, 426), (318, 384, 386, 385), (383, 112, 431, 423), (64, 313, 394, 428), (384, 383, 423, 386), (313, 318, 385, 394), (112, 64, 428, 431), (16, 15, 465, 468), (312, 390, 394, 467), (389, 110, 471, 428), (390, 389, 428, 394), (15, 312, 467, 465), (110, 16, 468, 471), (357, 358, 398, 406), (121, 357, 406, 405), (358, 352, 450, 398), (124, 121, 405, 451), (352, 124, 451, 450), (363, 364, 403, 411), (119, 363, 411, 410), (399, 119, 410, 405), (364, 397, 406, 403), (397, 399, 405, 406), (369, 370, 408, 416), (117, 369, 416, 415), (404, 117, 415, 410), (370, 402, 411, 408), (402, 404, 410, 411), (375, 376, 413, 421), (115, 375, 421, 420), (409, 115, 420, 415), (376, 407, 416, 413), (407, 409, 415, 416), (381, 382, 418, 426), (113, 381, 426, 425), (414, 113, 425, 420), (382, 412, 421, 418), (412, 414, 420, 421), (387, 388, 423, 431), (111, 387, 431, 430), (419, 111, 430, 425), (388, 417, 426, 423), (417, 419, 425, 426), (395, 396, 428, 471), (109, 395, 471, 470), (424, 109, 470, 430), (396, 422, 431, 428), (422, 424, 430, 431), (127, 191, 433, 432), (189, 127, 432, 434), (191, 193, 435, 433), (193, 189, 434, 435), (192, 231, 437, 436), (229, 192, 436, 438), (231, 233, 439, 437), (233, 229, 438, 439), (232, 273, 441, 440), (271, 232, 440, 442), (273, 275, 443, 441), (275, 271, 442, 443), (274, 349, 445, 444), (347, 274, 444, 446), (349, 351, 447, 445), (351, 347, 446, 447), (350, 5, 449, 448), (400, 350, 448, 450), (5, 401, 451, 449), (401, 400, 450, 451), (211, 157, 452, 453), (157, 161, 454, 452), (213, 211, 453, 455), (161, 213, 455, 454), (246, 212, 456, 457), (212, 215, 458, 456), (248, 246, 457, 459), (215, 248, 459, 458), (304, 247, 460, 461), (247, 252, 462, 460), (306, 304, 461, 463), (252, 306, 463, 462), (391, 305, 464, 465), (305, 310, 466, 464), (393, 391, 465, 467), (310, 393, 467, 466), (4, 392, 468, 469), (429, 4, 469, 470), (392, 427, 471, 468), (427, 429, 470, 471), (476, 475, 472), (545, 542, 544), (575, 572, 574), (611, 608, 610), (677, 674, 676), (720, 719, 718), (712, 711, 710), (706, 705, 704), (700, 699, 698), (694, 693, 692), (688, 687, 686), (682, 681, 680), (771, 772, 770, 769), (636, 635, 634), (628, 627, 626), (622, 621, 620), (616, 615, 614), (767, 768, 766, 765), (588, 587, 586), (580, 579, 578), (781, 782, 784, 783), (763, 764, 762, 761), (564, 563, 562), (556, 555, 554), (550, 549, 548), (759, 760, 758, 757), (508, 510, 507), (506, 504, 502), (501, 499, 497), (496, 494, 492), (491, 489, 487), (486, 484, 482), (481, 479, 477), (775, 776, 774, 773), (539, 540, 537), (533, 534, 531), (527, 528, 525), (521, 522, 519), (515, 516, 513), (777, 778, 780, 779), (569, 570, 567), (785, 786, 788, 787), (593, 594, 591), (599, 600, 597), (605, 606, 603), (671, 672, 669), (665, 666, 663), (659, 660, 657), (653, 654, 651), (647, 648, 645), (641, 642, 639), (789, 790, 792, 791), (793, 794, 795, 796), (755, 756, 753), (750, 751, 748), (745, 746, 743), (740, 741, 738), (735, 736, 733), (730, 731, 728), (726, 725, 723), (372, 330, 698, 699), (116, 371, 701, 700), (325, 66, 702, 703), (371, 372, 699, 701), (330, 325, 703, 698), (21, 20, 572, 573), (66, 116, 700, 702), (20, 230, 574, 572), (95, 21, 573, 575), (228, 50, 576, 577), (230, 228, 577, 574), (50, 95, 575, 576), (378, 324, 704, 705), (114, 377, 707, 706), (319, 65, 708, 709), (377, 378, 705, 707), (324, 319, 709, 704), (236, 227, 578, 579), (65, 114, 706, 708), (93, 235, 581, 580), (222, 49, 582, 583), (132, 184, 536, 537), (235, 236, 579, 581), (185, 44, 539, 538), (227, 222, 583, 578), (128, 132, 537, 540), (49, 93, 580, 582), (44, 72, 541, 539), (72, 128, 540, 541), (184, 185, 538, 536), (384, 318, 710, 711), (112, 383, 713, 712), (313, 64, 714, 715), (288, 259, 620, 621), (383, 384, 711, 713), (102, 287, 623, 622), (318, 313, 715, 710), (258, 55, 624, 625), (64, 112, 712, 714), (259, 258, 625, 620), (19, 18, 542, 543), (55, 102, 622, 624), (18, 190, 544, 542), (85, 19, 543, 545), (188, 47, 546, 547), (190, 188, 547, 544), (47, 85, 545, 546), (15, 16, 717, 716), (390, 312, 718, 719), (110, 389, 721, 720), (389, 390, 719, 721), (312, 15, 716, 718), (16, 110, 720, 717), (358, 357, 722, 723), (357, 121, 724, 722), (352, 358, 723, 725), (297, 257, 626, 627), (121, 124, 726, 724), (105, 296, 629, 628), (124, 352, 725, 726), (255, 54, 630, 631), (296, 297, 627, 629), (257, 255, 631, 626), (54, 105, 628, 630), (364, 363, 727, 728), (363, 119, 729, 727), (119, 399, 730, 729), (397, 364, 728, 731), (399, 397, 731, 730), (13, 14, 633, 632), (303, 254, 634, 635), (107, 302, 637, 636), (302, 303, 635, 637), (254, 13, 632, 634), (14, 107, 636, 633), (370, 369, 732, 733), (369, 117, 734, 732), (117, 404, 735, 734), (402, 370, 733, 736), (404, 402, 736, 735), (1, 32, 472, 473), (17, 1, 473, 474), (309, 308, 638, 639), (71, 17, 474, 475), (108, 58, 641, 640), (32, 39, 476, 472), (300, 309, 639, 642), (39, 71, 475, 476), (58, 106, 643, 641), (376, 375, 737, 738), (106, 300, 642, 643), (375, 115, 739, 737), (308, 108, 640, 638), (115, 409, 740, 739), (407, 376, 738, 741), (409, 407, 741, 740), (125, 31, 477, 478), (73, 129, 480, 479), (31, 38, 481, 477), (129, 125, 478, 480), (301, 314, 644, 645), (38, 73, 479, 481), (315, 59, 647, 646), (382, 381, 742, 743), (294, 301, 645, 648), (11, 12, 585, 584), (381, 113, 744, 742), (59, 104, 649, 647), (245, 217, 586, 587), (113, 414, 745, 744), (104, 294, 648, 649), (90, 244, 589, 588), (202, 175, 548, 549), (412, 382, 743, 746), (314, 315, 646, 644), (244, 245, 587, 589), (87, 201, 551, 550), (414, 412, 746, 745), (217, 11, 584, 586), (170, 46, 552, 553), (130, 30, 482, 483), (12, 90, 588, 585), (201, 202, 549, 551), (74, 133, 485, 484), (175, 170, 553, 548), (30, 37, 486, 482), (46, 87, 550, 552), (133, 130, 483, 485), (37, 74, 484, 486), (388, 387, 747, 748), (295, 320, 650, 651), (387, 111, 749, 747), (321, 60, 653, 652), (111, 419, 750, 749), (291, 295, 651, 654), (251, 250, 590, 591), (417, 388, 748, 751), (60, 103, 655, 653), (91, 51, 593, 592), (419, 417, 751, 750), (103, 291, 654, 655), (250, 91, 592, 590), (206, 169, 554, 555), (134, 29, 487, 488), (320, 321, 652, 650), (243, 251, 591, 594), (88, 205, 557, 556), (75, 136, 490, 489), (51, 92, 595, 593), (164, 45, 558, 559), (29, 36, 491, 487), (92, 243, 594, 595), (205, 206, 555, 557), (136, 134, 488, 490), (169, 164, 559, 554), (36, 75, 489, 491), (45, 88, 556, 558), (396, 395, 752, 753), (395, 109, 754, 752), (109, 424, 755, 754), (292, 326, 656, 657), (422, 396, 753, 756), (327, 61, 659, 658), (424, 422, 756, 755), (286, 292, 657, 660), (137, 28, 492, 493), (61, 101, 661, 659), (77, 140, 495, 494), (101, 286, 660, 661), (9, 10, 561, 560), (28, 35, 496, 492), (326, 327, 658, 656), (210, 163, 562, 563), (140, 137, 493, 495), (89, 209, 565, 564), (35, 77, 494, 496), (10, 89, 564, 561), (191, 127, 757, 758), (209, 210, 563, 565), (127, 189, 759, 757), (163, 9, 560, 562), (193, 191, 758, 760), (189, 193, 760, 759), (141, 27, 497, 498), (79, 145, 500, 499), (27, 34, 501, 497), (145, 141, 498, 500), (231, 192, 761, 762), (34, 79, 499, 501), (192, 229, 763, 761), (233, 231, 762, 764), (623, 287, 288, 621), (229, 233, 764, 763), (146, 26, 502, 503), (81, 150, 505, 504), (273, 232, 765, 766), (285, 335, 662, 663), (26, 33, 506, 502), (232, 271, 767, 765), (336, 62, 665, 664), (150, 146, 503, 505), (275, 273, 766, 768), (281, 285, 663, 666), (33, 81, 504, 506), (271, 275, 768, 767), (62, 100, 667, 665), (288, 287, 329, 290), (100, 281, 666, 667), (335, 336, 664, 662), (349, 274, 769, 770), (0, 8, 508, 507), (274, 347, 771, 769), (151, 0, 507, 509), (351, 349, 770, 772), (83, 155, 511, 510), (347, 351, 772, 771), (155, 151, 509, 511), (282, 341, 668, 669), (8, 83, 510, 508), (342, 63, 671, 670), (276, 282, 669, 672), (63, 98, 673, 671), (5, 350, 773, 774), (98, 276, 672, 673), (350, 400, 775, 773), (341, 342, 670, 668), (401, 5, 774, 776), (160, 159, 512, 513), (400, 401, 776, 775), (84, 40, 515, 514), (153, 160, 513, 516), (40, 82, 517, 515), (82, 153, 516, 517), (159, 84, 514, 512), (157, 211, 778, 777), (25, 24, 674, 675), (161, 157, 777, 779), (24, 348, 676, 674), (211, 213, 780, 778), (123, 25, 675, 677), (242, 260, 596, 597), (213, 161, 779, 780), (346, 70, 678, 679), (261, 52, 599, 598), (348, 346, 679, 676), (260, 261, 598, 596), (70, 123, 677, 678), (239, 242, 597, 600), (52, 94, 601, 599), (154, 165, 518, 519), (94, 239, 600, 601), (166, 41, 521, 520), (212, 246, 782, 781), (148, 154, 519, 522), (215, 212, 781, 783), (41, 80, 523, 521), (246, 248, 784, 782), (80, 148, 522, 523), (248, 215, 783, 784), (798, 156, 158), (152, 147, 798), (798, 158, 152), (126, 797, 131), (135, 131, 797), (798, 147, 142), (138, 135, 797), (798, 142, 797), (470, 469, 800), (800, 799, 420), (449, 451, 799), (405, 410, 799), (420, 425, 800), (410, 415, 799), (799, 451, 405), (430, 470, 800), (799, 415, 420), (797, 126, 432), (433, 436, 797), (797, 432, 433), (449, 799, 448), (444, 445, 799), (448, 799, 445), (797, 436, 437), (437, 440, 797), (444, 799, 441), (797, 440, 799), (800, 469, 468), (468, 465, 800), (798, 460, 457), (452, 156, 798), (457, 456, 798), (453, 452, 798), (800, 465, 464), (464, 461, 800), (453, 798, 456), (461, 460, 800), (473, 472, 475), (475, 474, 473), (544, 547, 546), (545, 543, 542), (544, 546, 545), (574, 577, 576), (575, 573, 572), (574, 576, 575), (610, 613, 612), (611, 609, 608), (610, 612, 611), (676, 679, 678), (677, 675, 674), (676, 678, 677), (718, 716, 717), (720, 721, 719), (718, 717, 720), (710, 715, 714), (712, 713, 711), (710, 714, 712), (704, 709, 708), (706, 707, 705), (704, 708, 706), (698, 703, 702), (700, 701, 699), (698, 702, 700), (692, 697, 696), (694, 695, 693), (692, 696, 694), (686, 691, 690), (688, 689, 687), (686, 690, 688), (680, 685, 684), (682, 683, 681), (680, 684, 682), (634, 632, 633), (636, 637, 635), (634, 633, 636), (626, 631, 630), (628, 629, 627), (626, 630, 628), (620, 625, 624), (622, 623, 621), (620, 624, 622), (614, 619, 618), (616, 617, 615), (614, 618, 616), (586, 584, 585), (588, 589, 587), (586, 585, 588), (578, 583, 582), (580, 581, 579), (578, 582, 580), (562, 560, 561), (564, 565, 563), (562, 561, 564), (554, 559, 558), (556, 557, 555), (554, 558, 556), (548, 553, 552), (550, 551, 549), (548, 552, 550), (509, 507, 510), (510, 511, 509), (503, 502, 504), (504, 505, 503), (498, 497, 499), (499, 500, 498), (493, 492, 494), (494, 495, 493), (488, 487, 489), (489, 490, 488), (483, 482, 484), (484, 485, 483), (478, 477, 479), (479, 480, 478), (537, 536, 538), (539, 541, 540), (537, 538, 539), (531, 530, 532), (533, 535, 534), (531, 532, 533), (525, 524, 526), (527, 529, 528), (525, 526, 527), (519, 518, 520), (521, 523, 522), (519, 520, 521), (513, 512, 514), (515, 517, 516), (513, 514, 515), (567, 566, 568), (569, 571, 570), (567, 568, 569), (591, 590, 593), (593, 595, 594), (590, 592, 593), (597, 596, 598), (599, 601, 600), (597, 598, 599), (603, 602, 604), (605, 607, 606), (603, 604, 605), (669, 668, 670), (671, 673, 672), (669, 670, 671), (663, 662, 664), (665, 667, 666), (663, 664, 665), (657, 656, 658), (659, 661, 660), (657, 658, 659), (651, 650, 652), (653, 655, 654), (651, 652, 653), (645, 644, 646), (647, 649, 648), (645, 646, 647), (639, 638, 640), (641, 643, 642), (639, 640, 641), (753, 752, 754), (754, 755, 753), (748, 747, 749), (749, 750, 748), (743, 742, 744), (744, 745, 743), (738, 737, 739), (739, 740, 738), (733, 732, 734), (734, 735, 733), (728, 727, 729), (729, 730, 728), (723, 722, 724), (724, 726, 723), (806, 810, 798), (838, 833, 839), (819, 7, 800), (829, 823, 800), (200, 808, 807, 198), (199, 809, 808, 200), (204, 810, 809, 199), (221, 811, 810, 204), (220, 812, 811, 221), (219, 813, 812, 220), (218, 814, 813, 219), (216, 815, 814, 218), (458, 3, 815, 216), (459, 821, 3, 458), (249, 816, 821, 459), (253, 817, 816, 249), (256, 818, 817, 253), (298, 819, 818, 256), (299, 820, 819, 298), (317, 7, 820, 299), (317, 322, 830, 7), (322, 323, 829, 830), (323, 293, 828, 829), (293, 289, 827, 828), (289, 290, 826, 827), (290, 329, 825, 826), (329, 332, 824, 825), (332, 367, 823, 824), (367, 368, 822, 823), (368, 361, 6, 822), (361, 337, 840, 6), (337, 338, 839, 840), (338, 284, 838, 839), (284, 283, 837, 838), (283, 262, 836, 837), (262, 263, 835, 836), (263, 241, 834, 835), (241, 237, 833, 834), (237, 225, 832, 833), (225, 226, 831, 832), (226, 196, 2, 831), (195, 801, 2, 196), (186, 802, 801, 195), (183, 803, 802, 186), (182, 804, 803, 183), (181, 805, 804, 182), (180, 806, 805, 181), (198, 807, 806, 180), (797, 2, 802), (802, 803, 797), (2, 801, 802), (815, 3, 798), (812, 813, 810), (814, 815, 798), (798, 797, 806), (804, 805, 797), (797, 803, 804), (813, 798, 810), (810, 811, 812), (807, 808, 806), (813, 814, 798), (806, 808, 809), (809, 810, 806), (797, 805, 806), (799, 6, 839), (6, 840, 839), (2, 797, 831), (833, 832, 831), (831, 797, 799), (799, 839, 833), (838, 837, 836), (835, 834, 833), (838, 836, 835), (831, 799, 833), (835, 833, 838), (798, 3, 821), (821, 816, 817), (817, 818, 819), (819, 820, 7), (800, 798, 821), (817, 819, 800), (800, 821, 817), (800, 7, 830), (829, 828, 827), (800, 830, 829), (6, 799, 822), (823, 822, 799), (829, 827, 825), (825, 824, 823), (827, 826, 825), (823, 799, 800), (829, 825, 823)])
me_cube.materials.append(mat_material)
me_cube.use_remesh_preserve_volume = False
me_cube.use_remesh_preserve_attributes = False
me_cube.use_mirror_vertex_groups = False
me_cube.update()

# ---- objects
ob_cube = bpy.data.objects.new('Cube', me_cube)
ob_lamp = bpy.data.objects.new('Lamp', light_lamp)
ob_camera = bpy.data.objects.new('Camera', cam_camera)

# ---- transforms, parenting, visibility, modifiers, constraints
ob_cube.location = (0.0, 0.0, 0.0)
ob_cube.lock_rotations_4d = False
ob_cube.empty_display_type = 'ARROWS'
ob_cube.lineart.crease_threshold = 0.0
ob_lamp.location = (4.076, 1.005, 5.904)
ob_lamp.rotation_euler = (0.6503, 0.05522, 1.866)
ob_lamp.lock_rotations_4d = False
ob_lamp.empty_display_type = 'ARROWS'
ob_lamp.color = (0.0, 0.0, 0.0, 0.0)
ob_lamp.lineart.crease_threshold = 0.0
ob_camera.location = (7.481, -6.508, 5.344)
ob_camera.rotation_euler = (1.109, 0.0, 0.8149)
ob_camera.lock_rotations_4d = False
ob_camera.empty_display_type = 'ARROWS'
ob_camera.color = (0.0, 0.0, 0.0, 0.0)
ob_camera.display_type = 'WIRE'
ob_camera.lineart.crease_threshold = 0.0

# ---- collection membership
col_collection_1.objects.link(ob_cube)
col_collection_1.objects.link(ob_lamp)
col_collection_1.objects.link(ob_camera)

# ---- scene / render settings (as saved in the file)
scene.camera = ob_camera
scene.frame_start = 1; scene.frame_end = 250; scene.frame_set(1)
scene.render.engine = 'BLENDER_EEVEE_NEXT'
scene.render.resolution_percentage = 50
scene.render.dither_intensity = 0.0
scene.cycles.use_denoising = False
scene.cycles.samples = 128
scene.cycles.sampling_pattern = 'TABULATED_SOBOL'
scene.cycles.light_sampling_threshold = 0.0
scene.cycles.use_adaptive_sampling = False
scene.cycles.use_light_tree = False
scene.cycles.blur_glossy = 0.0
scene.cycles.sample_clamp_indirect = 0.0
scene.view_settings.view_transform = 'Standard'
bpy.context.view_layer.update()
